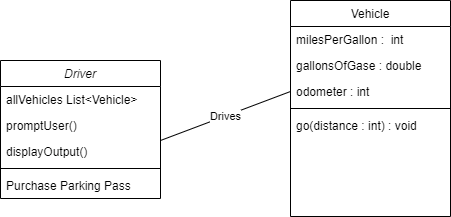

The diagram above was exported from draw.io. Its source (the exported page's mxGraphModel, read from the mxfile embedded in the PNG):
<mxGraphModel dx="710" dy="748" grid="1" gridSize="10" guides="1" tooltips="1" connect="1" arrows="1" fold="1" page="1" pageScale="1" pageWidth="827" pageHeight="1169" math="0" shadow="0">
  <root>
    <mxCell id="WIyWlLk6GJQsqaUBKTNV-0" />
    <mxCell id="WIyWlLk6GJQsqaUBKTNV-1" parent="WIyWlLk6GJQsqaUBKTNV-0" />
    <mxCell id="zkfFHV4jXpPFQw0GAbJ--0" value="Driver" style="swimlane;fontStyle=2;align=center;verticalAlign=top;childLayout=stackLayout;horizontal=1;startSize=26;horizontalStack=0;resizeParent=1;resizeLast=0;collapsible=1;marginBottom=0;rounded=0;shadow=0;strokeWidth=1;" parent="WIyWlLk6GJQsqaUBKTNV-1" vertex="1">
      <mxGeometry x="220" y="120" width="160" height="138" as="geometry">
        <mxRectangle x="230" y="140" width="160" height="26" as="alternateBounds" />
      </mxGeometry>
    </mxCell>
    <mxCell id="zkfFHV4jXpPFQw0GAbJ--1" value="allVehicles List&lt;Vehicle&gt;" style="text;align=left;verticalAlign=top;spacingLeft=4;spacingRight=4;overflow=hidden;rotatable=0;points=[[0,0.5],[1,0.5]];portConstraint=eastwest;" parent="zkfFHV4jXpPFQw0GAbJ--0" vertex="1">
      <mxGeometry y="26" width="160" height="26" as="geometry" />
    </mxCell>
    <mxCell id="zkfFHV4jXpPFQw0GAbJ--2" value="promptUser()" style="text;align=left;verticalAlign=top;spacingLeft=4;spacingRight=4;overflow=hidden;rotatable=0;points=[[0,0.5],[1,0.5]];portConstraint=eastwest;rounded=0;shadow=0;html=0;" parent="zkfFHV4jXpPFQw0GAbJ--0" vertex="1">
      <mxGeometry y="52" width="160" height="26" as="geometry" />
    </mxCell>
    <mxCell id="zkfFHV4jXpPFQw0GAbJ--3" value="displayOutput()" style="text;align=left;verticalAlign=top;spacingLeft=4;spacingRight=4;overflow=hidden;rotatable=0;points=[[0,0.5],[1,0.5]];portConstraint=eastwest;rounded=0;shadow=0;html=0;" parent="zkfFHV4jXpPFQw0GAbJ--0" vertex="1">
      <mxGeometry y="78" width="160" height="26" as="geometry" />
    </mxCell>
    <mxCell id="zkfFHV4jXpPFQw0GAbJ--4" value="" style="line;html=1;strokeWidth=1;align=left;verticalAlign=middle;spacingTop=-1;spacingLeft=3;spacingRight=3;rotatable=0;labelPosition=right;points=[];portConstraint=eastwest;" parent="zkfFHV4jXpPFQw0GAbJ--0" vertex="1">
      <mxGeometry y="104" width="160" height="8" as="geometry" />
    </mxCell>
    <mxCell id="zkfFHV4jXpPFQw0GAbJ--5" value="Purchase Parking Pass" style="text;align=left;verticalAlign=top;spacingLeft=4;spacingRight=4;overflow=hidden;rotatable=0;points=[[0,0.5],[1,0.5]];portConstraint=eastwest;" parent="zkfFHV4jXpPFQw0GAbJ--0" vertex="1">
      <mxGeometry y="112" width="160" height="26" as="geometry" />
    </mxCell>
    <mxCell id="zkfFHV4jXpPFQw0GAbJ--17" value="Vehicle" style="swimlane;fontStyle=0;align=center;verticalAlign=top;childLayout=stackLayout;horizontal=1;startSize=26;horizontalStack=0;resizeParent=1;resizeLast=0;collapsible=1;marginBottom=0;rounded=0;shadow=0;strokeWidth=1;" parent="WIyWlLk6GJQsqaUBKTNV-1" vertex="1">
      <mxGeometry x="510" y="60" width="160" height="216" as="geometry">
        <mxRectangle x="550" y="140" width="160" height="26" as="alternateBounds" />
      </mxGeometry>
    </mxCell>
    <mxCell id="zkfFHV4jXpPFQw0GAbJ--18" value="milesPerGallon :  int" style="text;align=left;verticalAlign=top;spacingLeft=4;spacingRight=4;overflow=hidden;rotatable=0;points=[[0,0.5],[1,0.5]];portConstraint=eastwest;" parent="zkfFHV4jXpPFQw0GAbJ--17" vertex="1">
      <mxGeometry y="26" width="160" height="26" as="geometry" />
    </mxCell>
    <mxCell id="zkfFHV4jXpPFQw0GAbJ--19" value="gallonsOfGase : double" style="text;align=left;verticalAlign=top;spacingLeft=4;spacingRight=4;overflow=hidden;rotatable=0;points=[[0,0.5],[1,0.5]];portConstraint=eastwest;rounded=0;shadow=0;html=0;" parent="zkfFHV4jXpPFQw0GAbJ--17" vertex="1">
      <mxGeometry y="52" width="160" height="26" as="geometry" />
    </mxCell>
    <mxCell id="zkfFHV4jXpPFQw0GAbJ--20" value="odometer : int" style="text;align=left;verticalAlign=top;spacingLeft=4;spacingRight=4;overflow=hidden;rotatable=0;points=[[0,0.5],[1,0.5]];portConstraint=eastwest;rounded=0;shadow=0;html=0;" parent="zkfFHV4jXpPFQw0GAbJ--17" vertex="1">
      <mxGeometry y="78" width="160" height="26" as="geometry" />
    </mxCell>
    <mxCell id="zkfFHV4jXpPFQw0GAbJ--23" value="" style="line;html=1;strokeWidth=1;align=left;verticalAlign=middle;spacingTop=-1;spacingLeft=3;spacingRight=3;rotatable=0;labelPosition=right;points=[];portConstraint=eastwest;" parent="zkfFHV4jXpPFQw0GAbJ--17" vertex="1">
      <mxGeometry y="104" width="160" height="8" as="geometry" />
    </mxCell>
    <mxCell id="zkfFHV4jXpPFQw0GAbJ--24" value="go(distance : int) : void" style="text;align=left;verticalAlign=top;spacingLeft=4;spacingRight=4;overflow=hidden;rotatable=0;points=[[0,0.5],[1,0.5]];portConstraint=eastwest;" parent="zkfFHV4jXpPFQw0GAbJ--17" vertex="1">
      <mxGeometry y="112" width="160" height="26" as="geometry" />
    </mxCell>
    <mxCell id="wWdeetnrpgUoYihBfZt4-0" value="Drives" style="endArrow=none;html=1;rounded=0;entryX=0;entryY=0.5;entryDx=0;entryDy=0;" parent="WIyWlLk6GJQsqaUBKTNV-1" target="zkfFHV4jXpPFQw0GAbJ--20" edge="1">
      <mxGeometry width="50" height="50" relative="1" as="geometry">
        <mxPoint x="380" y="200" as="sourcePoint" />
        <mxPoint x="500" y="220" as="targetPoint" />
      </mxGeometry>
    </mxCell>
  </root>
</mxGraphModel>